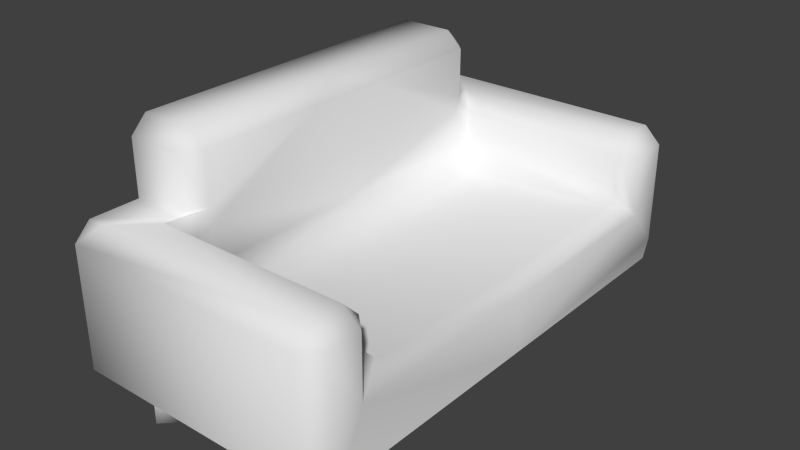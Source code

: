 # Source: Sofa.blend  (saved by Blender 2.72.0; exported with 4.5.12 LTS)
import bpy
from mathutils import Matrix  # noqa: F401  (used for matrix-valued properties, if any)

bpy.ops.wm.read_factory_settings(use_empty=True)
scene = bpy.context.scene
scene.name = 'Scene'

# ---- collections
col_collection_1 = bpy.data.collections.new('Collection 1'); scene.collection.children.link(col_collection_1)

# ---- world
world_world = bpy.data.worlds.new('World'); scene.world = world_world
world_world.color = (0.05088, 0.05088, 0.05088)
world_world.use_sun_shadow = False
world_world.sun_shadow_jitter_overblur = 0.0
world_world.cycles.sampling_method = 'MANUAL'
world_world.cycles.sample_map_resolution = 256

# ---- meshes
me_cube = bpy.data.meshes.new('Cube')
me_cube.from_pydata([(-1.728, -2.603, -1.0), (-1.728, -1.914, 0.4311), (1.0, -2.433, -0.8069), (0.8301, -2.603, -1.0), (1.0, -2.346, -1.0), (1.0, -2.073, -0.397), (0.8301, -2.603, 0.2612), (1.0, -2.433, 0.2612), (0.8301, -2.433, 0.4311), (-1.18, -2.084, 0.4311), (-1.0, -1.914, 0.2612), (-1.0, -1.68, 0.3518), (-1.0, -1.744, 0.498), (-1.17, -1.914, 0.4311), (0.8301, -2.084, 0.4311), (1.0, -2.073, 0.2612), (0.8301, -1.914, 0.2612), (-1.728, -2.603, 0.2612), (-1.549, -2.433, 0.4311), (-1.728, -2.433, 0.4311), (-1.0, -1.744, 1.015), (-1.17, -1.744, 1.185), (-1.17, -1.914, 1.015), (-1.728, -1.914, 1.015), (-1.728, -1.744, 1.185), (-1.0, -0.4316, 1.015), (-1.195, -2.125, -0.9353), (-1.195, -2.125, -1.455), (0.5058, -2.125, -1.455), (0.5058, -2.125, -0.9353), (0.6401, -2.259, -1.455), (0.6401, -2.259, -0.9353), (0.5058, -2.393, -1.455), (0.5058, -2.393, -0.9353), (0.3715, -2.259, -1.455), (0.3715, -2.259, -0.9353), (-1.06, -2.259, -1.455), (-1.06, -2.259, -0.9353), (-1.195, -2.393, -1.455), (-1.195, -2.393, -0.9353), (-1.329, -2.259, -1.455), (-1.329, -2.259, -0.9353), (-0.824, -1.738, -0.3275), (-1.0, -1.914, -0.04099), (0.8301, -1.738, -0.217), (0.8301, -1.914, -0.04099), (0.9319, -2.009, -0.3248), (1.0, 0.0, -1.0), (-1.728, 2.603, -1.0), (-1.728, 1.914, 0.4311), (-1.728, 0.0, 1.185), (1.0, 2.433, -0.8069), (0.8301, 2.603, -1.0), (1.0, 2.346, -1.0), (1.0, 2.073, -0.397), (0.8301, 0.0, -0.2658), (1.0, 0.0, -0.397), (0.8301, 2.603, 0.2612), (1.0, 2.433, 0.2612), (0.8301, 2.433, 0.4311), (-1.18, 2.084, 0.4311), (-1.0, 1.914, 0.2612), (-1.0, 1.68, 0.3518), (-1.0, 1.744, 0.498), (-1.17, 1.914, 0.4311), (0.8301, 2.084, 0.4311), (1.0, 2.073, 0.2612), (0.8301, 1.914, 0.2612), (-1.728, 2.603, 0.2612), (-1.549, 2.433, 0.4311), (-1.728, 2.433, 0.4311), (-1.0, 1.744, 1.015), (-1.17, 1.744, 1.185), (-1.17, 1.914, 1.015), (-1.728, 1.914, 1.015), (-1.728, 1.744, 1.185), (-1.17, 0.0, 1.185), (-1.0, 0.4316, 1.015), (-1.0, 0.0, 1.015), (-1.195, 2.125, -0.9353), (-1.195, 2.125, -1.455), (0.5058, 2.125, -1.455), (0.5058, 2.125, -0.9353), (0.6401, 2.259, -1.455), (0.6401, 2.259, -0.9353), (0.5058, 2.393, -1.455), (0.5058, 2.393, -0.9353), (0.3715, 2.259, -1.455), (0.3715, 2.259, -0.9353), (-1.06, 2.259, -1.455), (-1.06, 2.259, -0.9353), (-1.195, 2.393, -1.455), (-1.195, 2.393, -0.9353), (-1.329, 2.259, -1.455), (-1.329, 2.259, -0.9353), (-1.728, 0.0, -1.0), (-0.824, 1.738, -0.3275), (-1.0, 1.914, -0.04099), (-1.0, 0.0, -0.04099), (-0.824, 0.0, -0.3763), (0.8301, 1.738, -0.217), (0.8301, 1.914, -0.04099), (0.9319, 2.009, -0.3248)], [], [(8, 14, 9, 18), (9, 13, 1, 19, 18), (17, 0, 3, 6), (45, 43, 10, 16), (44, 55, 99, 42), (78, 25, 98), (55, 44, 46, 5, 56), (1, 13, 22, 23), (24, 21, 76, 50), (20, 12, 25), (5, 15, 7, 2), (2, 3, 4), (6, 7, 8), (10, 11, 12), (9, 10, 12, 13), (14, 15, 16), (17, 18, 19), (20, 21, 22), (76, 25, 78), (15, 5, 46, 45, 16), (7, 15, 14, 8), (16, 10, 9, 14), (8, 18, 17, 6), (2, 7, 6, 3), (23, 22, 21, 24), (12, 20, 22, 13), (20, 25, 76, 21), (56, 5, 2, 4, 47), (38, 39, 41, 40), (36, 37, 39, 38), (28, 29, 31, 30), (27, 36, 38, 40), (27, 26, 37, 36), (30, 31, 33, 32), (31, 29, 35, 33), (34, 35, 29, 28), (32, 33, 35, 34), (40, 41, 26, 27), (37, 26, 41, 39), (28, 30, 32, 34), (19, 1, 23, 24, 50, 95, 0, 17), (11, 98, 25, 12), (44, 45, 46), (98, 43, 42, 99), (43, 45, 44, 42), (43, 98, 11, 10), (59, 69, 60, 65), (60, 69, 70, 49, 64), (68, 57, 52, 48), (101, 67, 61, 97), (100, 96, 99, 55), (78, 98, 77), (55, 56, 54, 102, 100), (49, 74, 73, 64), (75, 50, 76, 72), (71, 77, 63), (54, 51, 58, 66), (51, 53, 52), (57, 59, 58), (61, 63, 62), (60, 64, 63, 61), (65, 67, 66), (68, 70, 69), (71, 73, 72), (76, 78, 77), (66, 67, 101, 102, 54), (58, 59, 65, 66), (67, 65, 60, 61), (59, 57, 68, 69), (51, 52, 57, 58), (74, 75, 72, 73), (63, 64, 73, 71), (71, 72, 76, 77), (56, 47, 53, 51, 54), (91, 93, 94, 92), (89, 91, 92, 90), (81, 83, 84, 82), (80, 93, 91, 89), (80, 89, 90, 79), (83, 85, 86, 84), (84, 86, 88, 82), (87, 81, 82, 88), (85, 87, 88, 86), (93, 80, 79, 94), (90, 92, 94, 79), (81, 87, 85, 83), (70, 68, 48, 95, 50, 75, 74, 49), (62, 63, 77, 98), (100, 102, 101), (98, 99, 96, 97), (97, 96, 100, 101), (97, 61, 62, 98)])
me_cube.polygons.foreach_set('use_smooth', [True] * 92)
_uv = me_cube.uv_layers.new(name='UVMap')
_uv.uv.foreach_set('vector', [0.2068, 0.2012, 0.2272, 0.1978, 0.2664, 0.3979, 0.2194, 0.4402, 0.2664, 0.3979, 0.2882, 0.4015, 0.2669, 0.4679, 0.2173, 0.4592, 0.2194, 0.4402, 0.1917, 0.4581, 0.001781, 0.4307, 0.1133, 0.05758, 0.187, 0.1966, 0.2584, 0.1605, 0.3151, 0.3317, 0.2945, 0.3642, 0.2404, 0.1905, 0.2821, 0.1413, 0.5013, 0.1152, 0.5026, 0.3106, 0.3317, 0.3088, 0.5034, 0.4371, 0.4613, 0.4372, 0.5027, 0.337, 0.5013, 0.1152, 0.2821, 0.1413, 0.2443, 0.1246, 0.2334, 0.1129, 0.5012, 0.08605, 0.2669, 0.4679, 0.2882, 0.4015, 0.3315, 0.4531, 0.3097, 0.4945, 0.331, 0.5057, 0.3487, 0.4611, 0.5035, 0.4604, 0.5039, 0.5186, 0.3475, 0.4424, 0.3212, 0.396, 0.4613, 0.4372, 0.2334, 0.1129, 0.2273, 0.1836, 0.2047, 0.1851, 0.1609, 0.07159, 0.1609, 0.07159, 0.1133, 0.05758, 0.1622, 0.0378, 0.187, 0.1966, 0.2047, 0.1851, 0.2068, 0.2012, 0.2945, 0.3642, 0.3267, 0.3808, 0.3212, 0.396, 0.2664, 0.3979, 0.2945, 0.3642, 0.3212, 0.396, 0.2882, 0.4015, 0.2272, 0.1978, 0.2273, 0.1836, 0.2404, 0.1905, 0.1917, 0.4581, 0.2194, 0.4402, 0.2173, 0.4592, 0.3475, 0.4424, 0.3487, 0.4611, 0.3315, 0.4531, 0.5035, 0.4604, 0.4613, 0.4372, 0.5034, 0.4371, 0.2273, 0.1836, 0.2334, 0.1129, 0.2443, 0.1246, 0.2584, 0.1605, 0.2404, 0.1905, 0.2047, 0.1851, 0.2273, 0.1836, 0.2272, 0.1978, 0.2068, 0.2012, 0.2404, 0.1905, 0.2945, 0.3642, 0.2664, 0.3979, 0.2272, 0.1978, 0.2068, 0.2012, 0.2194, 0.4402, 0.1917, 0.4581, 0.187, 0.1966, 0.1609, 0.07159, 0.2047, 0.1851, 0.187, 0.1966, 0.1133, 0.05758, 0.3097, 0.4945, 0.3315, 0.4531, 0.3487, 0.4611, 0.331, 0.5057, 0.3212, 0.396, 0.3475, 0.4424, 0.3315, 0.4531, 0.2882, 0.4015, 0.3475, 0.4424, 0.4613, 0.4372, 0.5035, 0.4604, 0.3487, 0.4611, 0.5012, 0.08605, 0.2334, 0.1129, 0.1609, 0.07159, 0.1622, 0.0378, 0.5006, 0.004453, 0.4519, 0.7863, 0.5144, 0.7502, 0.524, 0.7669, 0.4615, 0.803, 0.3798, 0.8056, 0.4423, 0.7695, 0.4519, 0.7863, 0.3894, 0.8223, 0.4423, 0.7695, 0.5047, 0.7335, 0.5144, 0.7502, 0.4519, 0.7863, 0.4519, 0.7863, 0.4655, 0.8099, 0.4427, 0.8231, 0.4291, 0.7994, 0.524, 0.7669, 0.5865, 0.7308, 0.5962, 0.7475, 0.5337, 0.7836, 0.3701, 0.7889, 0.4326, 0.7528, 0.4423, 0.7695, 0.3798, 0.8056, 0.1778, 0.5155, 0.1641, 0.4919, 0.1869, 0.4787, 0.2006, 0.5023, 0.4326, 0.7528, 0.4951, 0.7168, 0.5047, 0.7335, 0.4423, 0.7695, 0.4615, 0.803, 0.524, 0.7669, 0.5337, 0.7836, 0.4712, 0.8197, 0.5144, 0.7502, 0.5769, 0.7141, 0.5865, 0.7308, 0.524, 0.7669, 0.4063, 0.8126, 0.4291, 0.7994, 0.4427, 0.8231, 0.4199, 0.8362, 0.3701, 0.7889, 0.3838, 0.8125, 0.3609, 0.8257, 0.3473, 0.8021, 0.2049, 0.8241, 0.2211, 0.7836, 0.2698, 0.7785, 0.3086, 0.7398, 0.503, 0.7399, 0.5029, 0.9833, 0.2128, 0.9832, 0.2129, 0.8427, 0.3267, 0.3808, 0.5027, 0.337, 0.4613, 0.4372, 0.3212, 0.396, 0.2821, 0.1413, 0.2584, 0.1605, 0.2443, 0.1246, 0.5027, 0.337, 0.3151, 0.3317, 0.3317, 0.3088, 0.5026, 0.3106, 0.3151, 0.3317, 0.2584, 0.1605, 0.2821, 0.1413, 0.3317, 0.3088, 0.3151, 0.3317, 0.5027, 0.337, 0.3267, 0.3808, 0.2945, 0.3642, 0.797, 0.1975, 0.7874, 0.4367, 0.7399, 0.3949, 0.7765, 0.1943, 0.7399, 0.3949, 0.7874, 0.4367, 0.7897, 0.4556, 0.7402, 0.4649, 0.718, 0.3987, 0.8153, 0.4542, 0.8167, 0.1926, 0.8886, 0.05269, 1.005, 0.4243, 0.7448, 0.1574, 0.7632, 0.1872, 0.7113, 0.3616, 0.6903, 0.3294, 0.7209, 0.1386, 0.6734, 0.3066, 0.5026, 0.3106, 0.5013, 0.1152, 0.5034, 0.4371, 0.5027, 0.337, 0.5454, 0.4367, 0.5013, 0.1152, 0.5012, 0.08605, 0.7692, 0.1095, 0.7585, 0.1213, 0.7209, 0.1386, 0.7402, 0.4649, 0.6978, 0.4921, 0.6754, 0.451, 0.718, 0.3987, 0.6766, 0.5035, 0.5039, 0.5186, 0.5035, 0.4604, 0.6583, 0.4592, 0.6593, 0.4405, 0.5454, 0.4367, 0.685, 0.3937, 0.7692, 0.1095, 0.8412, 0.0673, 0.7988, 0.1814, 0.7762, 0.1801, 0.8412, 0.0673, 0.8395, 0.03353, 0.8886, 0.05269, 0.8167, 0.1926, 0.797, 0.1975, 0.7988, 0.1814, 0.7113, 0.3616, 0.685, 0.3937, 0.6793, 0.3785, 0.7399, 0.3949, 0.718, 0.3987, 0.685, 0.3937, 0.7113, 0.3616, 0.7765, 0.1943, 0.7632, 0.1872, 0.7762, 0.1801, 0.8153, 0.4542, 0.7897, 0.4556, 0.7874, 0.4367, 0.6593, 0.4405, 0.6754, 0.451, 0.6583, 0.4592, 0.5035, 0.4604, 0.5034, 0.4371, 0.5454, 0.4367, 0.7762, 0.1801, 0.7632, 0.1872, 0.7448, 0.1574, 0.7585, 0.1213, 0.7692, 0.1095, 0.7988, 0.1814, 0.797, 0.1975, 0.7765, 0.1943, 0.7762, 0.1801, 0.7632, 0.1872, 0.7765, 0.1943, 0.7399, 0.3949, 0.7113, 0.3616, 0.797, 0.1975, 0.8167, 0.1926, 0.8153, 0.4542, 0.7874, 0.4367, 0.8412, 0.0673, 0.8886, 0.05269, 0.8167, 0.1926, 0.7988, 0.1814, 0.6978, 0.4921, 0.6766, 0.5035, 0.6583, 0.4592, 0.6754, 0.451, 0.685, 0.3937, 0.718, 0.3987, 0.6754, 0.451, 0.6593, 0.4405, 0.6593, 0.4405, 0.6583, 0.4592, 0.5035, 0.4604, 0.5454, 0.4367, 0.5012, 0.08605, 0.5006, 0.004453, 0.8395, 0.03353, 0.8412, 0.0673, 0.7692, 0.1095, 0.5672, 0.6974, 0.5576, 0.6807, 0.6201, 0.6446, 0.6297, 0.6613, 0.5769, 0.7141, 0.5672, 0.6974, 0.6297, 0.6613, 0.6394, 0.678, 0.5047, 0.7335, 0.4951, 0.7168, 0.5576, 0.6807, 0.5672, 0.6974, 0.2822, 0.5859, 0.2958, 0.6095, 0.273, 0.6227, 0.2593, 0.5991, 0.5865, 0.7308, 0.5769, 0.7141, 0.6394, 0.678, 0.649, 0.6947, 0.3015, 0.6193, 0.2918, 0.6026, 0.3543, 0.5665, 0.3639, 0.5832, 0.273, 0.6227, 0.2502, 0.6359, 0.2365, 0.6122, 0.2593, 0.5991, 0.5144, 0.7502, 0.5047, 0.7335, 0.5672, 0.6974, 0.5769, 0.7141, 0.2918, 0.6026, 0.2822, 0.5859, 0.3446, 0.5498, 0.3543, 0.5665, 0.5962, 0.7475, 0.5865, 0.7308, 0.649, 0.6947, 0.6587, 0.7114, 0.4199, 0.8362, 0.3971, 0.8494, 0.3834, 0.8258, 0.4063, 0.8126, 0.1505, 0.4683, 0.1733, 0.4551, 0.1869, 0.4787, 0.1641, 0.4919, 0.8035, 0.8183, 0.793, 0.8429, 0.793, 0.9834, 0.5029, 0.9833, 0.503, 0.7399, 0.6974, 0.74, 0.717, 0.7582, 0.7817, 0.7646, 0.6793, 0.3785, 0.685, 0.3937, 0.5454, 0.4367, 0.5027, 0.337, 0.7209, 0.1386, 0.7585, 0.1213, 0.7448, 0.1574, 0.5027, 0.337, 0.5026, 0.3106, 0.6734, 0.3066, 0.6903, 0.3294, 0.6903, 0.3294, 0.6734, 0.3066, 0.7209, 0.1386, 0.7448, 0.1574, 0.6903, 0.3294, 0.7113, 0.3616, 0.6793, 0.3785, 0.5027, 0.337])
me_cube.use_remesh_preserve_volume = False
me_cube.use_remesh_preserve_attributes = False
me_cube.use_mirror_vertex_groups = False
me_cube.update()

# ---- objects
ob_sofa = bpy.data.objects.new('Sofa', me_cube)

# ---- transforms, parenting, visibility, modifiers, constraints
ob_sofa.location = (0.0, 0.0, 0.0)
ob_sofa.lineart.crease_threshold = 0.0

# ---- collection membership
col_collection_1.objects.link(ob_sofa)

# ---- scene / render settings (as saved in the file)
scene.frame_start = 1; scene.frame_end = 250; scene.frame_set(1)
scene.render.engine = 'BLENDER_EEVEE_NEXT'
scene.render.resolution_percentage = 50
scene.render.dither_intensity = 0.0
scene.cycles.use_denoising = False
scene.cycles.samples = 10
scene.cycles.sampling_pattern = 'TABULATED_SOBOL'
scene.cycles.light_sampling_threshold = 0.0
scene.cycles.use_adaptive_sampling = False
scene.cycles.use_light_tree = False
scene.cycles.blur_glossy = 0.0
scene.cycles.volume_bounces = 1
scene.cycles.pixel_filter_type = 'GAUSSIAN'
scene.cycles.sample_clamp_indirect = 0.0
scene.view_settings.view_transform = 'Standard'
bpy.context.view_layer.update()

# ---- added for rendering (the .blend has no active camera and no usable light): camera, sun
cam_auto = bpy.data.cameras.new('AutoCamera')
cam_auto.lens = 50.0
cam_auto.sensor_width = 36.0
cam_auto.clip_end = 1000.0
ob_auto_camera = bpy.data.objects.new('AutoCamera', cam_auto)
scene.collection.objects.link(ob_auto_camera)
ob_auto_camera.location = (5.5975, -7.15395, 4.63387)
ob_auto_camera.rotation_euler = (1.09748, -7.21219e-08, 0.694738)
scene.camera = ob_auto_camera
light_auto_sun = bpy.data.lights.new('AutoSun', 'SUN')
light_auto_sun.energy = 3.0
light_auto_sun.angle = 0.0523599
ob_auto_sun = bpy.data.objects.new('AutoSun', light_auto_sun)
scene.collection.objects.link(ob_auto_sun)
ob_auto_sun.rotation_euler = (0.872665, 0.174533, 0.523599)
bpy.context.view_layer.update()
